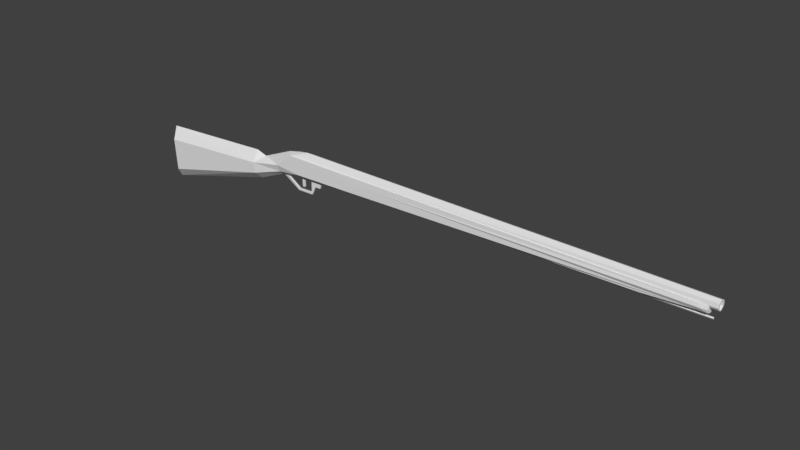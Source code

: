 # Source: rifle_antigo.blend  (saved by Blender 2.79.0; exported with 4.5.12 LTS)
import bpy
from mathutils import Matrix  # noqa: F401  (used for matrix-valued properties, if any)

bpy.ops.wm.read_factory_settings(use_empty=True)
scene = bpy.context.scene
scene.name = 'Scene'

# ---- collections
col_collection_1 = bpy.data.collections.new('Collection 1'); scene.collection.children.link(col_collection_1)

# ---- world
world_world = bpy.data.worlds.new('World'); scene.world = world_world
world_world.color = (0.05088, 0.05088, 0.05088)
world_world.use_sun_shadow = False
world_world.sun_shadow_jitter_overblur = 0.0
world_world.cycles.sampling_method = 'MANUAL'

# ---- meshes
me_plane = bpy.data.meshes.new('Plane')
me_plane.from_pydata([(-1.855, -1.723, -0.1018), (-2.766, -1.509, -0.1205), (-4.61, -1.041, -0.1164), (4.39, -1.879, -0.07262), (-0.8565, -1.889, -0.1018), (-2.28, -1.653, -0.06613), (4.537, -1.881, -0.07296), (-4.631, -1.554, -0.1254), (-2.018, -1.992, -0.1018), (-2.797, -1.672, -0.1246), (-1.663, -1.99, -0.08684), (4.653, -1.983, -0.07302), (4.535, -1.983, -0.07302), (-1.708, -2.043, -0.06099), (4.537, -1.927, -0.08698), (4.418, -1.927, -0.09837), (-1.832, -1.694, -0.01348), (-2.303, -1.76, -0.1018), (-2.26, -1.601, -3.85e-10), (-1.246, -1.989, -0.1018), (-1.025, -1.743, -0.1018), (3.669, -1.767, 0.0), (3.668, -1.824, -0.06267), (4.584, -1.815, 6.896e-10), (4.584, -1.78, -1.224e-09), (-2.174, -1.616, -0.01343), (-1.95, -1.43, -0.01343), (-1.941, -1.461, -0.01343), (-1.681, -1.437, -0.01343), (-1.692, -1.468, -0.01343), (-1.616, -1.574, -0.01343), (-1.689, -1.661, -0.01348), (-1.152, -1.709, -0.01366), (-1.872, -1.685, -0.01347), (-1.152, -1.663, -0.01366), (-1.523, -1.574, -0.01343), (-1.492, -1.663, -0.01354), (4.653, -2.043, -0.06126), (4.653, -1.948, -0.05116), (4.54, -1.948, -0.05116), (4.418, -1.983, -0.08569), (4.584, -1.806, -0.01963), (4.653, -1.965, -0.04647), (4.653, -2.029, -0.041), (-0.2529, -1.989, -0.05901), (-0.2499, -2.054, 0.0), (-1.679, -1.989, -0.1018), (-1.869, -1.515, -0.01343), (-1.832, -1.515, -0.01343), (-4.67, -0.8736, 0.0), (-4.699, -1.737, 0.0), (-2.637, -1.784, 0.0), (4.653, -2.072, 0.0), (-1.768, -2.073, 0.0), (-2.121, -2.003, -1.61e-09), (-2.746, -1.396, 0.0), (-2.811, -1.839, 0.0), (-1.869, -1.515, 0.0), (4.541, -1.918, 3.75e-10), (4.537, -1.851, -7.351e-10), (4.653, -2.052, 4.953e-10), (3.668, -1.802, 0.0), (4.379, -1.833, 0.0), (4.653, -1.918, 3.492e-10), (-0.2529, -1.96, 0.0), (4.653, -1.935, 1.048e-09), (3.669, -1.794, -0.01963), (-1.87, -1.682, 8.736e-07), (-1.832, -1.694, 0.0), (-1.152, -1.663, 0.0), (-1.492, -1.663, 0.0), (-1.681, -1.437, 0.0), (-1.95, -1.43, 0.0), (-1.152, -1.709, 0.0), (-1.523, -1.574, 0.0), (-2.174, -1.616, 0.0), (-1.941, -1.461, 0.0), (-1.692, -1.468, 0.0), (-1.689, -1.661, 0.0), (-1.832, -1.515, 0.0), (-1.616, -1.574, 0.0)], [], [(9, 1, 5, 17), (55, 18, 1), (56, 9, 51), (50, 7, 9, 56), (51, 8, 54), (8, 53, 54), (46, 19, 10), (15, 3, 6, 14), (51, 9, 17), (1, 2, 49, 55), (0, 5, 33), (40, 19, 4, 15), (24, 41, 21), (44, 64, 45), (53, 8, 13), (25, 5, 18), (25, 18, 26, 27), (27, 26, 28, 29), (29, 28, 30, 31), (32, 36, 34), (4, 20, 3, 15), (36, 32, 16), (30, 35, 36), (31, 30, 36), (73, 32, 34, 69), (21, 32, 73), (5, 1, 18), (70, 36, 35, 74), (71, 28, 26, 72), (61, 22, 66), (69, 34, 36, 70), (7, 50, 49), (23, 41, 24), (38, 39, 58), (37, 13, 10, 12), (19, 40, 12, 10), (11, 12, 39, 38), (14, 39, 12), (6, 58, 39, 14), (58, 6, 59), (3, 62, 59, 6), (23, 61, 66, 41), (11, 38, 42), (37, 11, 42, 43), (60, 43, 45), (43, 44, 45), (43, 42, 44), (61, 62, 3, 22), (32, 22, 3, 20), (22, 32, 21), (0, 20, 4), (4, 19, 46, 0), (5, 0, 17), (52, 37, 43, 60), (8, 46, 10), (46, 8, 17, 0), (33, 5, 25), (67, 33, 25, 75), (18, 72, 26), (16, 33, 47, 48), (47, 57, 79, 48), (9, 7, 2, 1), (10, 13, 8), (16, 32, 20, 0), (8, 51, 17), (40, 15, 14), (14, 12, 40), (11, 37, 12), (65, 64, 44, 42), (16, 0, 33), (63, 38, 58), (13, 37, 52, 53), (31, 36, 16), (2, 7, 49), (42, 38, 63, 65), (41, 66, 21), (66, 22, 21), (27, 76, 75, 25), (48, 79, 68, 16), (16, 68, 78, 31), (31, 78, 77, 29), (29, 77, 76, 27), (67, 57, 47, 33), (80, 74, 35, 30), (71, 80, 30, 28)])
_uv = me_plane.uv_layers.new(name='UVMap')
_uv.uv.foreach_set('vector', [0.2062, 0.1231, 0.2128, 0.1055, 0.2678, 0.1283, 0.2629, 0.1416, 0.2201, 0.08799, 0.2715, 0.1205, 0.2128, 0.1055, 0.1996, 0.1459, 0.2062, 0.1231, 0.2203, 0.1452, 5.851e-05, 0.09198, 0.01963, 0.07327, 0.2062, 0.1231, 0.1996, 0.1459, 0.2203, 0.1452, 0.2949, 0.1723, 0.2797, 0.18, 0.2949, 0.1723, 0.324, 0.1929, 0.2797, 0.18, 0.3368, 0.1732, 0.3977, 0.1722, 0.3389, 0.1753, 0.9515, 0.1592, 0.9481, 0.1503, 0.9684, 0.1539, 0.9686, 0.1602, 0.2203, 0.1452, 0.2062, 0.1231, 0.2629, 0.1416, 0.2128, 0.1055, 0.03318, 0.02444, 0.02453, 5.851e-05, 0.2201, 0.08799, 0.3149, 0.144, 0.2678, 0.1283, 0.3129, 0.1331, 0.951, 0.1679, 0.3977, 0.1722, 0.4437, 0.1602, 0.9515, 0.1592, 0.1003, 0.47, 0.09787, 0.4733, 0.0002161, 0.4684, 0.1078, 0.4684, 0.1112, 0.4751, 0.1004, 0.4751, 0.324, 0.1929, 0.2949, 0.1723, 0.3327, 0.1832, 0.2813, 0.1231, 0.2678, 0.1283, 0.2715, 0.1205, 0.2813, 0.1231, 0.2715, 0.1205, 0.3035, 0.1041, 0.3041, 0.1064, 0.3041, 0.1064, 0.3035, 0.1041, 0.3284, 0.1061, 0.328, 0.109, 0.328, 0.109, 0.3284, 0.1061, 0.3401, 0.1188, 0.3339, 0.1298, 0.4104, 0.1342, 0.3585, 0.1294, 0.4037, 0.128, 0.4437, 0.1602, 0.4243, 0.1439, 0.9481, 0.1503, 0.9515, 0.1592, 0.3585, 0.1294, 0.4104, 0.1342, 0.3181, 0.1332, 0.3401, 0.1188, 0.3516, 0.1205, 0.3585, 0.1294, 0.3339, 0.1298, 0.3401, 0.1188, 0.3585, 0.1294, 0.4113, 0.1307, 0.4104, 0.1342, 0.4037, 0.128, 0.4044, 0.1263, 0.8459, 0.1351, 0.4104, 0.1342, 0.4113, 0.1307, 0.2678, 0.1283, 0.2128, 0.1055, 0.2715, 0.1205, 0.3594, 0.1275, 0.3585, 0.1294, 0.3516, 0.1205, 0.3523, 0.1192, 0.3291, 0.1048, 0.3284, 0.1061, 0.3035, 0.1041, 0.3032, 0.1026, 0.8487, 0.1361, 0.8476, 0.1428, 0.847, 0.1376, 0.4044, 0.1263, 0.4037, 0.128, 0.3585, 0.1294, 0.3594, 0.1275, 0.01963, 0.07327, 5.851e-05, 0.09198, 0.02453, 5.851e-05, 0.09967, 0.4757, 0.09787, 0.4733, 0.1003, 0.47, 0.9933, 0.1691, 0.9754, 0.1622, 0.9805, 0.1523, 0.9895, 0.1818, 0.3327, 0.1832, 0.3389, 0.1753, 0.9717, 0.17, 0.3977, 0.1722, 0.951, 0.1679, 0.9717, 0.17, 0.3389, 0.1753, 0.9907, 0.1743, 0.9717, 0.17, 0.9754, 0.1622, 0.9933, 0.1691, 0.9686, 0.1602, 0.9754, 0.1622, 0.9717, 0.17, 0.9684, 0.1539, 0.9805, 0.1523, 0.9754, 0.1622, 0.9686, 0.1602, 0.9805, 0.1523, 0.9684, 0.1539, 0.9727, 0.143, 0.9481, 0.1503, 0.9478, 0.1382, 0.9727, 0.143, 0.9684, 0.1539, 0.09967, 0.4757, 5.851e-05, 0.4757, 0.000122, 0.4734, 0.09787, 0.4733, 0.9907, 0.1743, 0.9933, 0.1691, 0.9946, 0.1715, 0.9895, 0.1818, 0.9907, 0.1743, 0.9946, 0.1715, 0.9934, 0.1818, 0.4824, 0.443, 0.4824, 0.4515, 0.000335, 0.4477, 0.4824, 0.4515, 6.098e-05, 0.4563, 0.000335, 0.4477, 0.4824, 0.4515, 0.4824, 0.4599, 6.098e-05, 0.4563, 0.8487, 0.1361, 0.9478, 0.1382, 0.9481, 0.1503, 0.8476, 0.1428, 0.4104, 0.1342, 0.8476, 0.1428, 0.9481, 0.1503, 0.4243, 0.1439, 0.8476, 0.1428, 0.4104, 0.1342, 0.8459, 0.1351, 0.3149, 0.144, 0.4243, 0.1439, 0.4437, 0.1602, 0.4437, 0.1602, 0.3977, 0.1722, 0.3368, 0.1732, 0.3149, 0.144, 0.2678, 0.1283, 0.3149, 0.144, 0.2629, 0.1416, 0.9929, 0.1929, 0.9895, 0.1818, 0.9934, 0.1818, 0.9955, 0.1904, 0.2949, 0.1723, 0.3368, 0.1732, 0.3389, 0.1753, 0.3368, 0.1732, 0.2949, 0.1723, 0.2629, 0.1416, 0.3149, 0.144, 0.3129, 0.1331, 0.2678, 0.1283, 0.2813, 0.1231, 0.3113, 0.1306, 0.3129, 0.1331, 0.2813, 0.1231, 0.2842, 0.1228, 0.2715, 0.1205, 0.3032, 0.1026, 0.3035, 0.1041, 0.3181, 0.1332, 0.3129, 0.1331, 0.3119, 0.118, 0.3142, 0.1168, 0.3119, 0.118, 0.3103, 0.1171, 0.3155, 0.1144, 0.3142, 0.1168, 0.2062, 0.1231, 0.01963, 0.07327, 0.03318, 0.02444, 0.2128, 0.1055, 0.3389, 0.1753, 0.3327, 0.1832, 0.2949, 0.1723, 0.3181, 0.1332, 0.4104, 0.1342, 0.4243, 0.1439, 0.3149, 0.144, 0.2949, 0.1723, 0.2203, 0.1452, 0.2629, 0.1416, 0.951, 0.1679, 0.9515, 0.1592, 0.9686, 0.1602, 0.9686, 0.1602, 0.9717, 0.17, 0.951, 0.1679, 0.9907, 0.1743, 0.9895, 0.1818, 0.9717, 0.17, 0.4824, 0.4683, 5.851e-05, 0.4648, 6.098e-05, 0.4563, 0.4824, 0.4599, 0.3181, 0.1332, 0.3149, 0.144, 0.3129, 0.1331, 0.9987, 0.1612, 0.9933, 0.1691, 0.9805, 0.1523, 0.3327, 0.1832, 0.9895, 0.1818, 0.9929, 0.1929, 0.324, 0.1929, 0.3339, 0.1298, 0.3585, 0.1294, 0.3181, 0.1332, 0.03318, 0.02444, 0.01963, 0.07327, 0.02453, 5.851e-05, 0.9946, 0.1715, 0.9933, 0.1691, 0.9987, 0.1612, 0.9999, 0.164, 0.09787, 0.4733, 0.000122, 0.4734, 0.0002161, 0.4684, 0.847, 0.1376, 0.8476, 0.1428, 0.8459, 0.1351, 0.3041, 0.1064, 0.3043, 0.1078, 0.2842, 0.1228, 0.2813, 0.1231, 0.3142, 0.1168, 0.3155, 0.1144, 0.3193, 0.1317, 0.3181, 0.1332, 0.3181, 0.1332, 0.3193, 0.1317, 0.3321, 0.1284, 0.3339, 0.1298, 0.3339, 0.1298, 0.3321, 0.1284, 0.3267, 0.1102, 0.328, 0.109, 0.328, 0.109, 0.3267, 0.1102, 0.3043, 0.1078, 0.3041, 0.1064, 0.3113, 0.1306, 0.3103, 0.1171, 0.3119, 0.118, 0.3129, 0.1331, 0.341, 0.1171, 0.3523, 0.1192, 0.3516, 0.1205, 0.3401, 0.1188, 0.3291, 0.1048, 0.341, 0.1171, 0.3401, 0.1188, 0.3284, 0.1061])
_uv.active_render = True
_uv = me_plane.uv_layers.new(name='UVMap.001')
_uv.uv.foreach_set('vector', [0.6327, 0.9889, 0.6327, 0.9505, 0.4762, 0.9505, 0.4762, 0.9889, 0.7911, 0.9687, 0.6357, 0.9687, 0.7911, 0.9313, 0.4742, 0.3626, 0.4742, 0.3252, 0.4376, 0.3626, 0.8703, 0.001001, 0.7931, 0.001001, 0.7931, 0.3222, 0.8703, 0.3222, 0.9495, 0.8101, 0.9129, 0.9687, 0.9495, 0.9687, 0.5535, 0.4838, 0.5535, 0.406, 0.5169, 0.4838, 0.4742, 0.9717, 0.1604, 0.9788, 0.4742, 0.9788, 0.5535, 0.3646, 0.5357, 0.3646, 0.5357, 0.403, 0.5535, 0.403, 0.6327, 0.8071, 0.6327, 0.7293, 0.4772, 0.8071, 0.001001, 0.7263, 0.3158, 0.7263, 0.3158, 0.6475, 0.001001, 0.6475, 0.6357, 0.3222, 0.7119, 0.002002, 0.7119, 0.3222, 0.7911, 0.3222, 0.7911, 0.001001, 0.7139, 0.001001, 0.7139, 0.3222, 0.4742, 0.9889, 0.4742, 0.9818, 0.1604, 0.9889, 0.3158, 0.9101, 0.3158, 0.9283, 0.9099, 0.6455, 0.6327, 0.4838, 0.6327, 0.406, 0.5961, 0.4838, 0.4742, 0.3656, 0.4376, 0.403, 0.4742, 0.403, 0.7911, 0.999, 0.7911, 0.9808, 0.6347, 0.9808, 0.6347, 0.999, 0.8406, 0.8899, 0.8327, 0.8899, 0.8327, 0.9687, 0.8406, 0.9687, 0.1178, 0.7283, 0.1, 0.7283, 0.1, 0.8071, 0.1178, 0.8071, 0.9723, 0.9687, 0.9891, 0.8101, 0.9891, 0.9687, 0.4742, 0.8475, 0.4742, 0.8091, 0.1594, 0.8091, 0.1594, 0.8475, 0.7911, 0.8071, 0.7911, 0.6485, 0.6357, 0.8071, 0.3188, 0.3626, 0.3554, 0.3626, 0.3554, 0.3252, 0.4772, 0.4838, 0.5139, 0.4838, 0.5139, 0.406, 0.5099, 0.3646, 0.506, 0.3646, 0.506, 0.3828, 0.5099, 0.3828, 0.4732, 0.9707, 0.1594, 0.9707, 0.1594, 0.9742, 0.6327, 0.9485, 0.4772, 0.9485, 0.6327, 0.9111, 0.4109, 0.3242, 0.4069, 0.3242, 0.4069, 0.3626, 0.4109, 0.3626, 0.00495, 0.7283, 0.001001, 0.7283, 0.001001, 0.8071, 0.00495, 0.8071, 0.5367, 0.3424, 0.5436, 0.3252, 0.5436, 0.3424, 0.9495, 0.9848, 0.9495, 0.9808, 0.7931, 0.9808, 0.7931, 0.9848, 0.7119, 0.6455, 0.6357, 0.6455, 0.7119, 0.3252, 0.4872, 0.3727, 0.494, 0.3727, 0.494, 0.3656, 0.4346, 0.3252, 0.4346, 0.3626, 0.4178, 0.3626, 0.9495, 0.3222, 0.9495, 0.001001, 0.9119, 0.001001, 0.9119, 0.3222, 0.3178, 0.5647, 0.6327, 0.5647, 0.6327, 0.4858, 0.3178, 0.4858, 0.5337, 0.403, 0.5337, 0.3646, 0.5159, 0.3646, 0.5159, 0.403, 0.5535, 0.3454, 0.5535, 0.3626, 0.5367, 0.3626, 0.5139, 0.3444, 0.4961, 0.3444, 0.4961, 0.3626, 0.5139, 0.3626, 0.3584, 0.4434, 0.3752, 0.406, 0.3752, 0.4434, 0.6327, 0.3242, 0.5951, 0.3242, 0.5951, 0.403, 0.6327, 0.403, 0.999, 0.3222, 0.999, 0.001001, 0.9911, 0.001001, 0.9911, 0.3222, 0.4841, 0.3757, 0.4772, 0.3828, 0.4841, 0.3828, 0.494, 0.403, 0.494, 0.3848, 0.4861, 0.3848, 0.4861, 0.403, 0.4742, 0.9687, 0.4742, 0.9515, 0.1604, 0.9687, 0.9099, 0.3252, 0.8733, 0.6455, 0.9099, 0.6455, 0.3158, 0.8909, 0.3158, 0.9081, 0.002002, 0.9081, 0.1594, 0.7667, 0.4742, 0.7667, 0.4742, 0.7283, 0.1594, 0.7283, 0.4742, 0.3222, 0.4742, 0.001001, 0.3178, 0.001001, 0.3178, 0.3222, 0.9099, 0.3222, 0.9099, 0.002002, 0.8733, 0.3222, 0.6347, 0.3212, 0.6347, 0.001001, 0.7109, 0.001001, 0.3158, 0.6455, 0.3158, 0.4858, 0.001001, 0.4858, 0.001001, 0.6455, 0.7911, 0.9283, 0.6357, 0.9283, 0.7911, 0.8909, 0.5139, 0.403, 0.5139, 0.3848, 0.506, 0.3848, 0.506, 0.403, 0.002002, 0.999, 0.1574, 0.999, 0.1574, 0.9919, 0.6327, 0.5667, 0.4762, 0.5667, 0.4762, 0.7263, 0.6327, 0.7263, 0.3188, 0.9485, 0.4742, 0.9111, 0.4742, 0.9485, 0.995, 0.8091, 0.9911, 0.8091, 0.9911, 0.9687, 0.995, 0.9687, 0.999, 0.6485, 0.9956, 0.8071, 0.999, 0.8071, 0.8307, 0.8091, 0.8129, 0.8091, 0.8129, 0.8879, 0.8307, 0.8879, 0.494, 0.3747, 0.4901, 0.3747, 0.4901, 0.3828, 0.494, 0.3828, 0.001001, 0.4838, 0.3158, 0.4838, 0.3158, 0.3242, 0.001001, 0.3242, 0.8733, 0.9687, 0.9099, 0.9687, 0.9099, 0.8101, 0.9891, 0.3222, 0.9891, 0.001001, 0.9515, 0.001001, 0.9515, 0.3222, 0.4742, 0.5677, 0.3188, 0.7263, 0.4742, 0.7263, 0.3782, 0.4838, 0.395, 0.4838, 0.395, 0.4464, 0.3188, 0.4838, 0.3356, 0.4838, 0.3356, 0.4464, 0.3574, 0.4454, 0.3742, 0.4454, 0.3574, 0.4828, 0.001001, 0.9283, 0.3158, 0.9283, 0.3158, 0.9101, 0.001001, 0.9101, 0.3376, 0.4454, 0.3376, 0.4828, 0.3544, 0.4454, 0.395, 0.4434, 0.3782, 0.4434, 0.395, 0.406, 0.4762, 0.8879, 0.7911, 0.8879, 0.7911, 0.8495, 0.4762, 0.8495, 0.5159, 0.405, 0.5159, 0.4828, 0.5525, 0.405, 0.9495, 0.8071, 0.9495, 0.6485, 0.8733, 0.8071, 0.5535, 0.3242, 0.5456, 0.3242, 0.5456, 0.3424, 0.5535, 0.3424, 0.6357, 0.9788, 0.9495, 0.9788, 0.9495, 0.9717, 0.5357, 0.3242, 0.5357, 0.3414, 0.5426, 0.3242, 0.1475, 0.7283, 0.1436, 0.7283, 0.1436, 0.8071, 0.1475, 0.8071, 0.1277, 0.7283, 0.1238, 0.7283, 0.1238, 0.8071, 0.1277, 0.8071, 0.4049, 0.3242, 0.401, 0.3242, 0.401, 0.3626, 0.4049, 0.3626, 0.0287, 0.7283, 0.02475, 0.7283, 0.02475, 0.8071, 0.0287, 0.8071, 0.0386, 0.7283, 0.03465, 0.7283, 0.03465, 0.8071, 0.0386, 0.8071, 0.1337, 0.8071, 0.1337, 0.7283, 0.1297, 0.7283, 0.1297, 0.8071, 0.846, 0.9283, 0.8465, 0.8899, 0.8426, 0.8899, 0.8426, 0.9283, 0.01485, 0.8071, 0.01432, 0.7283, 0.0109, 0.7283, 0.0109, 0.8071])
me_plane.use_remesh_preserve_volume = False
me_plane.use_remesh_preserve_attributes = False
me_plane.use_mirror_vertex_groups = False
me_plane.update()

# ---- objects
ob_plane = bpy.data.objects.new('Plane', me_plane)

# ---- transforms, parenting, visibility, modifiers, constraints
ob_plane.location = (0.0, 0.0, 0.0)
ob_plane.rotation_euler = (-1.571, -0.0, 0.0)
ob_plane.lineart.crease_threshold = 0.0
_m = ob_plane.modifiers.new('Mirror', 'MIRROR')
_m.use_axis = (False, False, True)

# ---- collection membership
col_collection_1.objects.link(ob_plane)

# ---- scene / render settings (as saved in the file)
scene.frame_start = 1; scene.frame_end = 250; scene.frame_set(1)
scene.render.engine = 'BLENDER_EEVEE_NEXT'
scene.render.resolution_percentage = 50
scene.render.dither_intensity = 0.0
scene.cycles.use_denoising = False
scene.cycles.samples = 128
scene.cycles.sampling_pattern = 'TABULATED_SOBOL'
scene.cycles.use_adaptive_sampling = False
scene.cycles.use_light_tree = False
scene.cycles.blur_glossy = 0.0
scene.cycles.sample_clamp_indirect = 0.0
scene.view_settings.view_transform = 'Standard'
bpy.context.view_layer.update()

# ---- added for rendering (the .blend has no active camera and no usable light): camera, sun
cam_auto = bpy.data.cameras.new('AutoCamera')
cam_auto.lens = 50.0
cam_auto.sensor_width = 36.0
cam_auto.clip_end = 1000.0
ob_auto_camera = bpy.data.objects.new('AutoCamera', cam_auto)
scene.collection.objects.link(ob_auto_camera)
ob_auto_camera.location = (8.70349, -10.4721, 8.45464)
ob_auto_camera.rotation_euler = (1.09748, -7.21219e-08, 0.694738)
scene.camera = ob_auto_camera
light_auto_sun = bpy.data.lights.new('AutoSun', 'SUN')
light_auto_sun.energy = 3.0
light_auto_sun.angle = 0.0523599
ob_auto_sun = bpy.data.objects.new('AutoSun', light_auto_sun)
scene.collection.objects.link(ob_auto_sun)
ob_auto_sun.rotation_euler = (0.872665, 0.174533, 0.523599)
bpy.context.view_layer.update()
